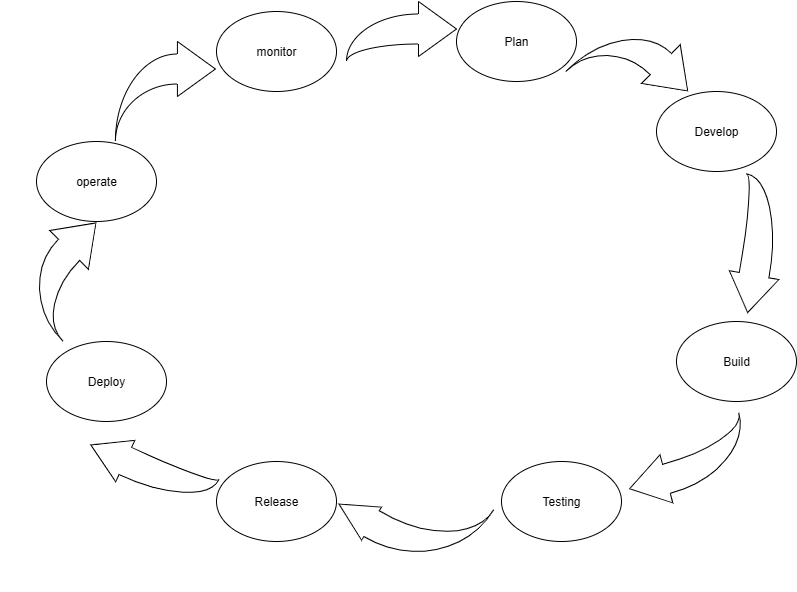

The diagram above was exported from draw.io. Its source (the exported page's mxGraphModel, read from the mxfile embedded in the PNG):
<mxGraphModel dx="1892" dy="562" grid="1" gridSize="10" guides="1" tooltips="1" connect="1" arrows="1" fold="1" page="1" pageScale="1" pageWidth="850" pageHeight="1100" math="0" shadow="0">
  <root>
    <mxCell id="0" />
    <mxCell id="1" parent="0" />
    <mxCell id="wRJndtwg0DlU71ebOrkE-1" value="Plan" style="ellipse;whiteSpace=wrap;html=1;" vertex="1" parent="1">
      <mxGeometry x="440" y="10" width="120" height="80" as="geometry" />
    </mxCell>
    <mxCell id="wRJndtwg0DlU71ebOrkE-2" value="Develop" style="ellipse;whiteSpace=wrap;html=1;" vertex="1" parent="1">
      <mxGeometry x="640" y="100" width="120" height="80" as="geometry" />
    </mxCell>
    <mxCell id="wRJndtwg0DlU71ebOrkE-3" value="Build" style="ellipse;whiteSpace=wrap;html=1;" vertex="1" parent="1">
      <mxGeometry x="660" y="330" width="120" height="80" as="geometry" />
    </mxCell>
    <mxCell id="wRJndtwg0DlU71ebOrkE-4" value="Testing" style="ellipse;whiteSpace=wrap;html=1;" vertex="1" parent="1">
      <mxGeometry x="485" y="470" width="120" height="80" as="geometry" />
    </mxCell>
    <mxCell id="wRJndtwg0DlU71ebOrkE-5" value="Release" style="ellipse;whiteSpace=wrap;html=1;" vertex="1" parent="1">
      <mxGeometry x="200" y="470" width="120" height="80" as="geometry" />
    </mxCell>
    <mxCell id="wRJndtwg0DlU71ebOrkE-6" value="Deploy" style="ellipse;whiteSpace=wrap;html=1;" vertex="1" parent="1">
      <mxGeometry x="30" y="350" width="120" height="80" as="geometry" />
    </mxCell>
    <mxCell id="wRJndtwg0DlU71ebOrkE-7" value="operate" style="ellipse;whiteSpace=wrap;html=1;" vertex="1" parent="1">
      <mxGeometry x="20" y="150" width="120" height="80" as="geometry" />
    </mxCell>
    <mxCell id="wRJndtwg0DlU71ebOrkE-8" value="monitor" style="ellipse;whiteSpace=wrap;html=1;" vertex="1" parent="1">
      <mxGeometry x="200" y="20" width="120" height="80" as="geometry" />
    </mxCell>
    <mxCell id="wRJndtwg0DlU71ebOrkE-9" value="" style="html=1;shadow=0;dashed=0;align=center;verticalAlign=middle;shape=mxgraph.arrows2.jumpInArrow;dy=15;dx=38;arrowHead=55;rotation=45;" vertex="1" parent="1">
      <mxGeometry x="570" y="30" width="100" height="100" as="geometry" />
    </mxCell>
    <mxCell id="wRJndtwg0DlU71ebOrkE-10" value="" style="html=1;shadow=0;dashed=0;align=center;verticalAlign=middle;shape=mxgraph.arrows2.jumpInArrow;dy=15;dx=38;arrowHead=55;rotation=100;" vertex="1" parent="1">
      <mxGeometry x="674.64" y="228.65" width="136.52" height="50.39" as="geometry" />
    </mxCell>
    <mxCell id="wRJndtwg0DlU71ebOrkE-11" value="" style="html=1;shadow=0;dashed=0;align=center;verticalAlign=middle;shape=mxgraph.arrows2.jumpInArrow;dy=15;dx=38;arrowHead=49.8;rotation=-195;" vertex="1" parent="1">
      <mxGeometry x="608.46" y="436.25" width="125" height="70" as="geometry" />
    </mxCell>
    <mxCell id="wRJndtwg0DlU71ebOrkE-12" value="" style="html=1;shadow=0;dashed=0;align=center;verticalAlign=middle;shape=mxgraph.arrows2.jumpInArrow;dy=15;dx=38;arrowHead=38.6;rotation=-149;" vertex="1" parent="1">
      <mxGeometry x="327.04" y="476.73" width="135.56" height="94" as="geometry" />
    </mxCell>
    <mxCell id="wRJndtwg0DlU71ebOrkE-13" value="" style="html=1;shadow=0;dashed=0;align=center;verticalAlign=middle;shape=mxgraph.arrows2.jumpInArrow;dy=15;dx=38;arrowHead=55;rotation=-155;" vertex="1" parent="1">
      <mxGeometry x="68.21" y="458.16" width="130.71" height="45.77" as="geometry" />
    </mxCell>
    <mxCell id="wRJndtwg0DlU71ebOrkE-14" value="" style="html=1;shadow=0;dashed=0;align=center;verticalAlign=middle;shape=mxgraph.arrows2.jumpInArrow;dy=15;dx=38;arrowHead=55;rotation=-45;" vertex="1" parent="1">
      <mxGeometry x="-0.26" y="236.97" width="106.82" height="87.59" as="geometry" />
    </mxCell>
    <mxCell id="wRJndtwg0DlU71ebOrkE-15" value="" style="html=1;shadow=0;dashed=0;align=center;verticalAlign=middle;shape=mxgraph.arrows2.jumpInArrow;dy=15;dx=38;arrowHead=55;" vertex="1" parent="1">
      <mxGeometry x="98.91999999999999" y="50" width="100" height="100" as="geometry" />
    </mxCell>
    <mxCell id="wRJndtwg0DlU71ebOrkE-16" value="" style="html=1;shadow=0;dashed=0;align=center;verticalAlign=middle;shape=mxgraph.arrows2.jumpInArrow;dy=15;dx=38;arrowHead=55;" vertex="1" parent="1">
      <mxGeometry x="330" y="10" width="110" height="60" as="geometry" />
    </mxCell>
  </root>
</mxGraphModel>